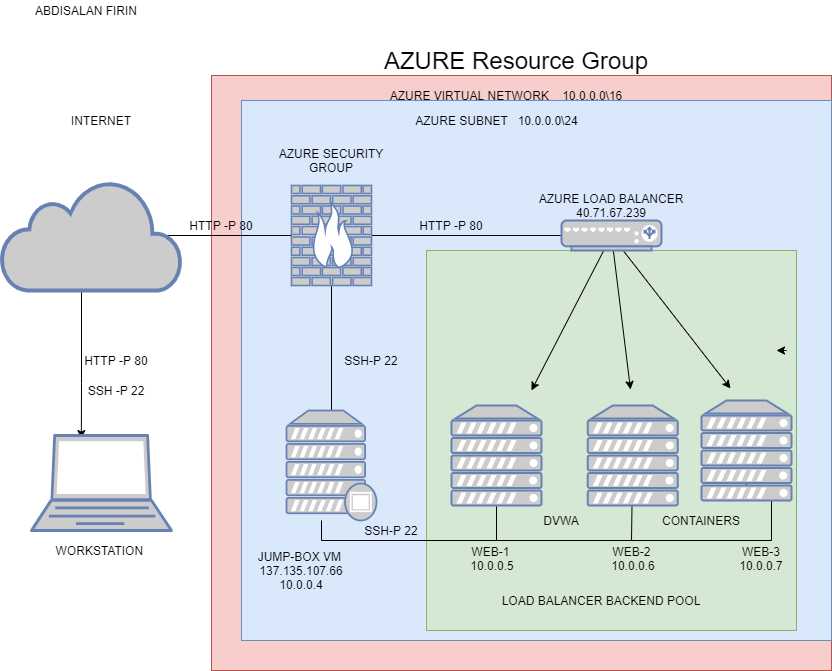

The diagram above was exported from draw.io. Its source (the exported page's mxGraphModel, read from the mxfile embedded in the PNG):
<mxGraphModel dx="1405" dy="744" grid="1" gridSize="10" guides="1" tooltips="1" connect="1" arrows="1" fold="1" page="1" pageScale="1" pageWidth="850" pageHeight="1100" math="0" shadow="0">
  <root>
    <mxCell id="0" />
    <mxCell id="1" parent="0" />
    <mxCell id="tjqQFokuCVlJA5Hmo-mR-1" value="" style="rounded=0;whiteSpace=wrap;html=1;fillColor=#f8cecc;strokeColor=#b85450;" parent="1" vertex="1">
      <mxGeometry x="220" y="95" width="620" height="595" as="geometry" />
    </mxCell>
    <mxCell id="tjqQFokuCVlJA5Hmo-mR-3" value="" style="rounded=0;whiteSpace=wrap;html=1;fillColor=#dae8fc;strokeColor=#6c8ebf;" parent="1" vertex="1">
      <mxGeometry x="250" y="120" width="590" height="540" as="geometry" />
    </mxCell>
    <mxCell id="tjqQFokuCVlJA5Hmo-mR-13" value="" style="rounded=0;whiteSpace=wrap;html=1;fillColor=#d5e8d4;strokeColor=#82b366;" parent="1" vertex="1">
      <mxGeometry x="435" y="270" width="370" height="380" as="geometry" />
    </mxCell>
    <mxCell id="tjqQFokuCVlJA5Hmo-mR-83" style="edgeStyle=none;rounded=0;orthogonalLoop=1;jettySize=auto;html=1;endArrow=none;endFill=0;" parent="1" source="tjqQFokuCVlJA5Hmo-mR-4" target="tjqQFokuCVlJA5Hmo-mR-9" edge="1">
      <mxGeometry relative="1" as="geometry" />
    </mxCell>
    <mxCell id="tjqQFokuCVlJA5Hmo-mR-84" style="edgeStyle=none;rounded=0;orthogonalLoop=1;jettySize=auto;html=1;endArrow=none;endFill=0;" parent="1" source="tjqQFokuCVlJA5Hmo-mR-4" target="tjqQFokuCVlJA5Hmo-mR-5" edge="1">
      <mxGeometry relative="1" as="geometry" />
    </mxCell>
    <mxCell id="tjqQFokuCVlJA5Hmo-mR-4" value="" style="fontColor=#0066CC;verticalAlign=top;verticalLabelPosition=bottom;labelPosition=center;align=center;html=1;outlineConnect=0;fillColor=#CCCCCC;strokeColor=#6881B3;gradientColor=none;gradientDirection=north;strokeWidth=2;shape=mxgraph.networks.firewall;" parent="1" vertex="1">
      <mxGeometry x="300" y="205" width="80" height="100" as="geometry" />
    </mxCell>
    <mxCell id="tjqQFokuCVlJA5Hmo-mR-5" value="" style="fontColor=#0066CC;verticalAlign=top;verticalLabelPosition=bottom;labelPosition=center;align=center;html=1;outlineConnect=0;fillColor=#CCCCCC;strokeColor=#6881B3;gradientColor=none;gradientDirection=north;strokeWidth=2;shape=mxgraph.networks.proxy_server;" parent="1" vertex="1">
      <mxGeometry x="295" y="430" width="90" height="110" as="geometry" />
    </mxCell>
    <mxCell id="tjqQFokuCVlJA5Hmo-mR-14" style="edgeStyle=none;rounded=0;orthogonalLoop=1;jettySize=auto;html=1;entryX=0.356;entryY=0.032;entryDx=0;entryDy=0;entryPerimeter=0;" parent="1" target="tjqQFokuCVlJA5Hmo-mR-7" edge="1">
      <mxGeometry relative="1" as="geometry">
        <mxPoint x="90" y="280" as="sourcePoint" />
        <Array as="points">
          <mxPoint x="90" y="403" />
        </Array>
      </mxGeometry>
    </mxCell>
    <mxCell id="tjqQFokuCVlJA5Hmo-mR-89" style="edgeStyle=none;rounded=0;orthogonalLoop=1;jettySize=auto;html=1;endArrow=none;endFill=0;exitX=0.91;exitY=0.5;exitDx=0;exitDy=0;exitPerimeter=0;" parent="1" source="tjqQFokuCVlJA5Hmo-mR-6" target="tjqQFokuCVlJA5Hmo-mR-4" edge="1">
      <mxGeometry relative="1" as="geometry" />
    </mxCell>
    <mxCell id="tjqQFokuCVlJA5Hmo-mR-6" value="" style="html=1;outlineConnect=0;fillColor=#CCCCCC;strokeColor=#6881B3;gradientColor=none;gradientDirection=north;strokeWidth=2;shape=mxgraph.networks.cloud;fontColor=#ffffff;" parent="1" vertex="1">
      <mxGeometry x="10" y="200" width="180" height="110" as="geometry" />
    </mxCell>
    <mxCell id="tjqQFokuCVlJA5Hmo-mR-7" value="" style="fontColor=#0066CC;verticalAlign=top;verticalLabelPosition=bottom;labelPosition=center;align=center;html=1;outlineConnect=0;fillColor=#CCCCCC;strokeColor=#6881B3;gradientColor=none;gradientDirection=north;strokeWidth=2;shape=mxgraph.networks.laptop;" parent="1" vertex="1">
      <mxGeometry x="40" y="455" width="140" height="95" as="geometry" />
    </mxCell>
    <mxCell id="tjqQFokuCVlJA5Hmo-mR-15" style="edgeStyle=none;rounded=0;orthogonalLoop=1;jettySize=auto;html=1;entryX=0.571;entryY=0.095;entryDx=0;entryDy=0;entryPerimeter=0;" parent="1" source="tjqQFokuCVlJA5Hmo-mR-9" edge="1">
      <mxGeometry relative="1" as="geometry">
        <mxPoint x="539.9549999999999" y="409.9749999999999" as="targetPoint" />
      </mxGeometry>
    </mxCell>
    <mxCell id="tjqQFokuCVlJA5Hmo-mR-16" style="edgeStyle=none;rounded=0;orthogonalLoop=1;jettySize=auto;html=1;entryX=0.419;entryY=0.086;entryDx=0;entryDy=0;entryPerimeter=0;" parent="1" source="tjqQFokuCVlJA5Hmo-mR-9" edge="1">
      <mxGeometry relative="1" as="geometry">
        <mxPoint x="638.9949999999999" y="409.03" as="targetPoint" />
      </mxGeometry>
    </mxCell>
    <mxCell id="tjqQFokuCVlJA5Hmo-mR-17" style="edgeStyle=none;rounded=0;orthogonalLoop=1;jettySize=auto;html=1;entryX=0.276;entryY=0.076;entryDx=0;entryDy=0;entryPerimeter=0;" parent="1" source="tjqQFokuCVlJA5Hmo-mR-9" edge="1">
      <mxGeometry relative="1" as="geometry">
        <mxPoint x="738.98" y="407.98" as="targetPoint" />
      </mxGeometry>
    </mxCell>
    <mxCell id="tjqQFokuCVlJA5Hmo-mR-9" value="" style="fontColor=#0066CC;verticalAlign=top;verticalLabelPosition=bottom;labelPosition=center;align=center;html=1;outlineConnect=0;fillColor=#CCCCCC;strokeColor=#6881B3;gradientColor=none;gradientDirection=north;strokeWidth=2;shape=mxgraph.networks.load_balancer;" parent="1" vertex="1">
      <mxGeometry x="570" y="240" width="100" height="30" as="geometry" />
    </mxCell>
    <mxCell id="tjqQFokuCVlJA5Hmo-mR-19" value="&lt;font style=&quot;font-size: 24px&quot;&gt;AZURE Resource Group&lt;/font&gt;" style="text;html=1;strokeColor=none;fillColor=none;align=center;verticalAlign=middle;whiteSpace=wrap;rounded=0;" parent="1" vertex="1">
      <mxGeometry x="335" y="70" width="380" height="20" as="geometry" />
    </mxCell>
    <mxCell id="tjqQFokuCVlJA5Hmo-mR-20" value="AZURE VIRTUAL NETWORK&amp;nbsp; &amp;nbsp; 10.0.0.0\16" style="text;html=1;strokeColor=none;fillColor=none;align=center;verticalAlign=middle;whiteSpace=wrap;rounded=0;" parent="1" vertex="1">
      <mxGeometry x="390" y="110" width="250" height="10" as="geometry" />
    </mxCell>
    <mxCell id="tjqQFokuCVlJA5Hmo-mR-21" value="AZURE SUBNET&amp;nbsp; &amp;nbsp;10.0.0.0\24" style="text;html=1;strokeColor=none;fillColor=none;align=center;verticalAlign=middle;whiteSpace=wrap;rounded=0;" parent="1" vertex="1">
      <mxGeometry x="402.5" y="130" width="205" height="20" as="geometry" />
    </mxCell>
    <mxCell id="tjqQFokuCVlJA5Hmo-mR-23" value="AZURE LOAD BALANCER 40.71.67.239" style="text;html=1;strokeColor=none;fillColor=none;align=center;verticalAlign=middle;whiteSpace=wrap;rounded=0;" parent="1" vertex="1">
      <mxGeometry x="525" y="215" width="190" height="20" as="geometry" />
    </mxCell>
    <mxCell id="tjqQFokuCVlJA5Hmo-mR-24" value="WEB-1&amp;nbsp; 10.0.0.5" style="text;html=1;strokeColor=none;fillColor=none;align=center;verticalAlign=middle;whiteSpace=wrap;rounded=0;rotation=0;" parent="1" vertex="1">
      <mxGeometry x="460" y="568.13" width="81.88" height="20" as="geometry" />
    </mxCell>
    <mxCell id="tjqQFokuCVlJA5Hmo-mR-25" value="WEB-2&amp;nbsp; 10.0.0.6" style="text;html=1;strokeColor=none;fillColor=none;align=center;verticalAlign=middle;whiteSpace=wrap;rounded=0;rotation=0;" parent="1" vertex="1">
      <mxGeometry x="602.5" y="569.38" width="77.5" height="17.5" as="geometry" />
    </mxCell>
    <mxCell id="tjqQFokuCVlJA5Hmo-mR-26" value="WEB-3 10.0.0.7" style="text;html=1;strokeColor=none;fillColor=none;align=center;verticalAlign=middle;whiteSpace=wrap;rounded=0;rotation=0;" parent="1" vertex="1">
      <mxGeometry x="735" y="568.13" width="70" height="20" as="geometry" />
    </mxCell>
    <mxCell id="tjqQFokuCVlJA5Hmo-mR-27" value="AZURE SECURITY GROUP" style="text;html=1;strokeColor=none;fillColor=none;align=center;verticalAlign=middle;whiteSpace=wrap;rounded=0;" parent="1" vertex="1">
      <mxGeometry x="265" y="170" width="150" height="20" as="geometry" />
    </mxCell>
    <mxCell id="tjqQFokuCVlJA5Hmo-mR-29" value="HTTP -P 80" style="text;html=1;strokeColor=none;fillColor=none;align=center;verticalAlign=middle;whiteSpace=wrap;rounded=0;" parent="1" vertex="1">
      <mxGeometry x="410" y="235" width="100" height="20" as="geometry" />
    </mxCell>
    <mxCell id="tjqQFokuCVlJA5Hmo-mR-30" value="SSH-P 22" style="text;html=1;strokeColor=none;fillColor=none;align=center;verticalAlign=middle;whiteSpace=wrap;rounded=0;rotation=0;" parent="1" vertex="1">
      <mxGeometry x="340" y="370" width="80" height="20" as="geometry" />
    </mxCell>
    <mxCell id="tjqQFokuCVlJA5Hmo-mR-31" value="JUMP-BOX VM&amp;nbsp;&lt;br&gt;137.135.107.66&lt;br&gt;10.0.0.4" style="text;html=1;strokeColor=none;fillColor=none;align=center;verticalAlign=middle;whiteSpace=wrap;rounded=0;" parent="1" vertex="1">
      <mxGeometry x="260" y="580" width="100" height="20" as="geometry" />
    </mxCell>
    <mxCell id="tjqQFokuCVlJA5Hmo-mR-36" value="WORKSTATION&amp;nbsp;" style="text;html=1;strokeColor=none;fillColor=none;align=center;verticalAlign=middle;whiteSpace=wrap;rounded=0;" parent="1" vertex="1">
      <mxGeometry x="20" y="560" width="180" height="20" as="geometry" />
    </mxCell>
    <mxCell id="tjqQFokuCVlJA5Hmo-mR-37" value="HTTP -P 80" style="text;html=1;strokeColor=none;fillColor=none;align=center;verticalAlign=middle;whiteSpace=wrap;rounded=0;rotation=0;" parent="1" vertex="1">
      <mxGeometry x="90" y="370" width="70" height="20" as="geometry" />
    </mxCell>
    <mxCell id="tjqQFokuCVlJA5Hmo-mR-38" value="SSH -P 22" style="text;html=1;strokeColor=none;fillColor=none;align=center;verticalAlign=middle;whiteSpace=wrap;rounded=0;rotation=0;" parent="1" vertex="1">
      <mxGeometry x="80" y="400" width="90" height="20" as="geometry" />
    </mxCell>
    <mxCell id="tjqQFokuCVlJA5Hmo-mR-41" style="edgeStyle=none;rounded=0;orthogonalLoop=1;jettySize=auto;html=1;exitX=0.5;exitY=1;exitDx=0;exitDy=0;entryX=0.25;entryY=1;entryDx=0;entryDy=0;" parent="1" edge="1">
      <mxGeometry relative="1" as="geometry">
        <mxPoint x="795" y="370" as="sourcePoint" />
        <mxPoint x="785" y="370" as="targetPoint" />
      </mxGeometry>
    </mxCell>
    <mxCell id="tjqQFokuCVlJA5Hmo-mR-77" style="edgeStyle=none;rounded=0;orthogonalLoop=1;jettySize=auto;html=1;endArrow=none;endFill=0;" parent="1" source="tjqQFokuCVlJA5Hmo-mR-44" edge="1">
      <mxGeometry relative="1" as="geometry">
        <mxPoint x="505" y="560" as="targetPoint" />
      </mxGeometry>
    </mxCell>
    <mxCell id="tjqQFokuCVlJA5Hmo-mR-44" value="" style="fontColor=#0066CC;verticalAlign=top;verticalLabelPosition=bottom;labelPosition=center;align=center;html=1;outlineConnect=0;fillColor=#CCCCCC;strokeColor=#6881B3;gradientColor=none;gradientDirection=north;strokeWidth=2;shape=mxgraph.networks.server;" parent="1" vertex="1">
      <mxGeometry x="460" y="425" width="90" height="100" as="geometry" />
    </mxCell>
    <mxCell id="tjqQFokuCVlJA5Hmo-mR-76" style="edgeStyle=none;rounded=0;orthogonalLoop=1;jettySize=auto;html=1;endArrow=none;endFill=0;" parent="1" source="tjqQFokuCVlJA5Hmo-mR-45" edge="1">
      <mxGeometry relative="1" as="geometry">
        <mxPoint x="640" y="560" as="targetPoint" />
      </mxGeometry>
    </mxCell>
    <mxCell id="tjqQFokuCVlJA5Hmo-mR-45" value="" style="fontColor=#0066CC;verticalAlign=top;verticalLabelPosition=bottom;labelPosition=center;align=center;html=1;outlineConnect=0;fillColor=#CCCCCC;strokeColor=#6881B3;gradientColor=none;gradientDirection=north;strokeWidth=2;shape=mxgraph.networks.server;" parent="1" vertex="1">
      <mxGeometry x="596.25" y="425" width="90" height="100" as="geometry" />
    </mxCell>
    <mxCell id="tjqQFokuCVlJA5Hmo-mR-71" style="edgeStyle=orthogonalEdgeStyle;rounded=0;orthogonalLoop=1;jettySize=auto;html=1;endArrow=none;endFill=0;" parent="1" source="tjqQFokuCVlJA5Hmo-mR-46" target="tjqQFokuCVlJA5Hmo-mR-1" edge="1">
      <mxGeometry relative="1" as="geometry">
        <Array as="points">
          <mxPoint x="600" y="570" />
          <mxPoint x="600" y="570" />
        </Array>
      </mxGeometry>
    </mxCell>
    <mxCell id="tjqQFokuCVlJA5Hmo-mR-72" style="edgeStyle=orthogonalEdgeStyle;rounded=0;orthogonalLoop=1;jettySize=auto;html=1;endArrow=none;endFill=0;" parent="1" source="tjqQFokuCVlJA5Hmo-mR-46" target="tjqQFokuCVlJA5Hmo-mR-1" edge="1">
      <mxGeometry relative="1" as="geometry">
        <Array as="points">
          <mxPoint x="590" y="560" />
          <mxPoint x="590" y="560" />
        </Array>
      </mxGeometry>
    </mxCell>
    <mxCell id="tjqQFokuCVlJA5Hmo-mR-75" style="edgeStyle=orthogonalEdgeStyle;rounded=0;orthogonalLoop=1;jettySize=auto;html=1;endArrow=none;endFill=0;" parent="1" source="tjqQFokuCVlJA5Hmo-mR-46" target="tjqQFokuCVlJA5Hmo-mR-5" edge="1">
      <mxGeometry relative="1" as="geometry">
        <Array as="points">
          <mxPoint x="780" y="560" />
          <mxPoint x="330" y="560" />
        </Array>
      </mxGeometry>
    </mxCell>
    <mxCell id="tjqQFokuCVlJA5Hmo-mR-46" value="" style="fontColor=#0066CC;verticalAlign=top;verticalLabelPosition=bottom;labelPosition=center;align=center;html=1;outlineConnect=0;fillColor=#CCCCCC;strokeColor=#6881B3;gradientColor=none;gradientDirection=north;strokeWidth=2;shape=mxgraph.networks.server;" parent="1" vertex="1">
      <mxGeometry x="710" y="420" width="90" height="100" as="geometry" />
    </mxCell>
    <mxCell id="tjqQFokuCVlJA5Hmo-mR-78" value="DVWA" style="text;html=1;strokeColor=none;fillColor=none;align=center;verticalAlign=middle;whiteSpace=wrap;rounded=0;" parent="1" vertex="1">
      <mxGeometry x="550" y="530" width="40" height="20" as="geometry" />
    </mxCell>
    <mxCell id="tjqQFokuCVlJA5Hmo-mR-79" value="CONTAINERS" style="text;html=1;strokeColor=none;fillColor=none;align=center;verticalAlign=middle;whiteSpace=wrap;rounded=0;" parent="1" vertex="1">
      <mxGeometry x="690" y="530" width="40" height="20" as="geometry" />
    </mxCell>
    <mxCell id="tjqQFokuCVlJA5Hmo-mR-80" value="LOAD BALANCER BACKEND POOL" style="text;html=1;strokeColor=none;fillColor=none;align=center;verticalAlign=middle;whiteSpace=wrap;rounded=0;" parent="1" vertex="1">
      <mxGeometry x="500" y="610" width="220" height="20" as="geometry" />
    </mxCell>
    <mxCell id="tjqQFokuCVlJA5Hmo-mR-81" style="edgeStyle=none;rounded=0;orthogonalLoop=1;jettySize=auto;html=1;exitX=0.5;exitY=0;exitDx=0;exitDy=0;endArrow=none;endFill=0;" parent="1" source="tjqQFokuCVlJA5Hmo-mR-25" target="tjqQFokuCVlJA5Hmo-mR-25" edge="1">
      <mxGeometry relative="1" as="geometry" />
    </mxCell>
    <mxCell id="tjqQFokuCVlJA5Hmo-mR-85" value="SSH-P 22" style="text;html=1;strokeColor=none;fillColor=none;align=center;verticalAlign=middle;whiteSpace=wrap;rounded=0;rotation=0;" parent="1" vertex="1">
      <mxGeometry x="360" y="540" width="80" height="20" as="geometry" />
    </mxCell>
    <mxCell id="tjqQFokuCVlJA5Hmo-mR-87" value="INTERNET" style="text;html=1;strokeColor=none;fillColor=none;align=center;verticalAlign=middle;whiteSpace=wrap;rounded=0;" parent="1" vertex="1">
      <mxGeometry x="90" y="130" width="40" height="20" as="geometry" />
    </mxCell>
    <mxCell id="tjqQFokuCVlJA5Hmo-mR-88" value="ABDISALAN FIRIN" style="text;html=1;strokeColor=none;fillColor=none;align=center;verticalAlign=middle;whiteSpace=wrap;rounded=0;" parent="1" vertex="1">
      <mxGeometry x="40" y="20" width="110" height="20" as="geometry" />
    </mxCell>
    <mxCell id="ayRSgqzWELf9QVeff0hu-1" value="HTTP -P 80" style="text;html=1;strokeColor=none;fillColor=none;align=center;verticalAlign=middle;whiteSpace=wrap;rounded=0;" vertex="1" parent="1">
      <mxGeometry x="195" y="235" width="70" height="20" as="geometry" />
    </mxCell>
  </root>
</mxGraphModel>